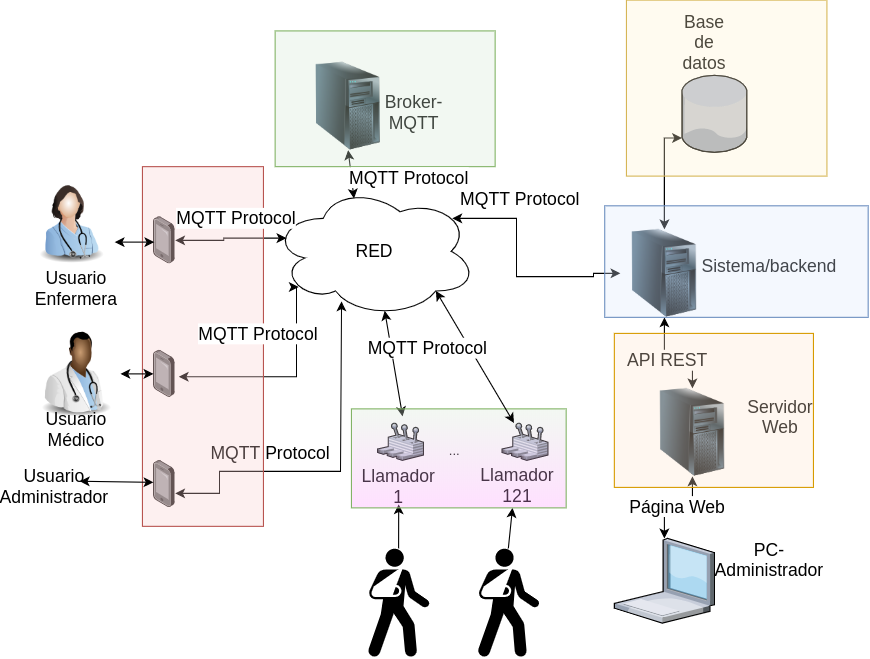

The diagram above was exported from draw.io. Its source (the exported page's mxGraphModel, read from the mxfile embedded in the PNG):
<mxGraphModel dx="1422" dy="748" grid="1" gridSize="10" guides="1" tooltips="1" connect="1" arrows="1" fold="1" page="1" pageScale="1.5" pageWidth="1169" pageHeight="826" background="none" math="0" shadow="0">
  <root>
    <mxCell id="0" style=";html=1;" />
    <mxCell id="1" style=";html=1;" parent="0" />
    <mxCell id="yLRMKMxMomiGkOQxpyzA-2" value="&lt;font style=&quot;font-size: 16px&quot;&gt;RED&lt;/font&gt;" style="ellipse;shape=cloud;whiteSpace=wrap;html=1;" parent="1" vertex="1">
      <mxGeometry x="727.88" y="240" width="186.12" height="120" as="geometry" />
    </mxCell>
    <mxCell id="yLRMKMxMomiGkOQxpyzA-3" value="" style="verticalLabelPosition=bottom;aspect=fixed;html=1;verticalAlign=top;strokeColor=none;align=center;outlineConnect=0;shape=mxgraph.citrix.database;" parent="1" vertex="1">
      <mxGeometry x="1100.5" y="140" width="59.5" height="70" as="geometry" />
    </mxCell>
    <mxCell id="yLRMKMxMomiGkOQxpyzA-30" style="edgeStyle=orthogonalEdgeStyle;rounded=0;orthogonalLoop=1;jettySize=auto;html=1;entryX=0.13;entryY=0.77;entryDx=0;entryDy=0;entryPerimeter=0;startArrow=classic;startFill=1;exitX=1.162;exitY=0.56;exitDx=0;exitDy=0;exitPerimeter=0;" parent="1" target="yLRMKMxMomiGkOQxpyzA-2" edge="1" source="yLRMKMxMomiGkOQxpyzA-63">
      <mxGeometry relative="1" as="geometry">
        <mxPoint x="495" y="490" as="sourcePoint" />
        <Array as="points">
          <mxPoint x="750" y="414" />
          <mxPoint x="750" y="332" />
        </Array>
      </mxGeometry>
    </mxCell>
    <mxCell id="yLRMKMxMomiGkOQxpyzA-25" style="edgeStyle=orthogonalEdgeStyle;rounded=0;orthogonalLoop=1;jettySize=auto;html=1;startArrow=classic;startFill=1;entryX=0.5;entryY=1;entryDx=0;entryDy=0;" parent="1" target="yLRMKMxMomiGkOQxpyzA-58" edge="1" source="yLRMKMxMomiGkOQxpyzA-57">
      <mxGeometry relative="1" as="geometry">
        <mxPoint x="1227.25" y="433" as="sourcePoint" />
        <mxPoint x="1234.5" y="373" as="targetPoint" />
      </mxGeometry>
    </mxCell>
    <mxCell id="yLRMKMxMomiGkOQxpyzA-20" style="edgeStyle=orthogonalEdgeStyle;rounded=0;orthogonalLoop=1;jettySize=auto;html=1;startArrow=classic;startFill=1;entryX=0.5;entryY=1;entryDx=0;entryDy=0;" parent="1" source="yLRMKMxMomiGkOQxpyzA-8" target="yLRMKMxMomiGkOQxpyzA-57" edge="1">
      <mxGeometry relative="1" as="geometry">
        <mxPoint x="1227.25" y="523" as="targetPoint" />
      </mxGeometry>
    </mxCell>
    <mxCell id="yLRMKMxMomiGkOQxpyzA-8" value="" style="verticalLabelPosition=bottom;aspect=fixed;html=1;verticalAlign=top;strokeColor=none;align=center;outlineConnect=0;shape=mxgraph.citrix.laptop_1;" parent="1" vertex="1">
      <mxGeometry x="1039" y="561" width="91" height="77" as="geometry" />
    </mxCell>
    <mxCell id="yLRMKMxMomiGkOQxpyzA-10" value="&lt;font style=&quot;font-size: 16px&quot;&gt;Base de datos&lt;/font&gt;" style="text;html=1;strokeColor=none;fillColor=none;align=center;verticalAlign=middle;whiteSpace=wrap;rounded=0;" parent="1" vertex="1">
      <mxGeometry x="1100.5" y="99.6" width="40" height="20" as="geometry" />
    </mxCell>
    <mxCell id="yLRMKMxMomiGkOQxpyzA-11" value="&lt;font style=&quot;font-size: 16px&quot;&gt;Servidor Web&lt;/font&gt;" style="text;html=1;strokeColor=none;fillColor=none;align=center;verticalAlign=middle;whiteSpace=wrap;rounded=0;" parent="1" vertex="1">
      <mxGeometry x="1170" y="440" width="40" height="20" as="geometry" />
    </mxCell>
    <mxCell id="yLRMKMxMomiGkOQxpyzA-12" value="&lt;font style=&quot;font-size: 16px&quot;&gt;PC-Administrador&lt;/font&gt;" style="text;html=1;strokeColor=none;fillColor=none;align=center;verticalAlign=middle;whiteSpace=wrap;rounded=0;" parent="1" vertex="1">
      <mxGeometry x="1160" y="570" width="40" height="20" as="geometry" />
    </mxCell>
    <mxCell id="yLRMKMxMomiGkOQxpyzA-13" value="&lt;font style=&quot;font-size: 16px&quot;&gt;Usuario Enfermera&lt;/font&gt;" style="text;html=1;strokeColor=none;fillColor=none;align=center;verticalAlign=middle;whiteSpace=wrap;rounded=0;" parent="1" vertex="1">
      <mxGeometry x="530" y="323" width="40" height="20" as="geometry" />
    </mxCell>
    <mxCell id="yLRMKMxMomiGkOQxpyzA-14" value="&lt;font style=&quot;font-size: 16px&quot;&gt;Usuario Médico&lt;/font&gt;" style="text;html=1;strokeColor=none;fillColor=none;align=center;verticalAlign=middle;whiteSpace=wrap;rounded=0;" parent="1" vertex="1">
      <mxGeometry x="530" y="451.4" width="40" height="20" as="geometry" />
    </mxCell>
    <mxCell id="yLRMKMxMomiGkOQxpyzA-15" value="&lt;font style=&quot;font-size: 16px&quot;&gt;Usuario Administrador&lt;/font&gt;" style="text;html=1;strokeColor=none;fillColor=none;align=center;verticalAlign=middle;whiteSpace=wrap;rounded=0;" parent="1" vertex="1">
      <mxGeometry x="510" y="503.00000000000006" width="40" height="20" as="geometry" />
    </mxCell>
    <mxCell id="yLRMKMxMomiGkOQxpyzA-26" style="edgeStyle=orthogonalEdgeStyle;rounded=0;orthogonalLoop=1;jettySize=auto;html=1;startArrow=classic;startFill=1;exitX=0.5;exitY=0;exitDx=0;exitDy=0;" parent="1" source="yLRMKMxMomiGkOQxpyzA-58" target="yLRMKMxMomiGkOQxpyzA-3" edge="1">
      <mxGeometry relative="1" as="geometry">
        <mxPoint x="1234.5" y="283" as="sourcePoint" />
        <Array as="points">
          <mxPoint x="1085" y="197" />
        </Array>
      </mxGeometry>
    </mxCell>
    <mxCell id="yLRMKMxMomiGkOQxpyzA-28" style="edgeStyle=orthogonalEdgeStyle;rounded=0;orthogonalLoop=1;jettySize=auto;html=1;startArrow=classic;startFill=1;entryX=0.88;entryY=0.25;entryDx=0;entryDy=0;entryPerimeter=0;exitX=0;exitY=0.5;exitDx=0;exitDy=0;" parent="1" source="yLRMKMxMomiGkOQxpyzA-58" target="yLRMKMxMomiGkOQxpyzA-2" edge="1">
      <mxGeometry relative="1" as="geometry">
        <mxPoint x="1194.5" y="275" as="sourcePoint" />
        <Array as="points">
          <mxPoint x="1020" y="320" />
          <mxPoint x="1020" y="323" />
          <mxPoint x="950" y="323" />
          <mxPoint x="950" y="270" />
        </Array>
      </mxGeometry>
    </mxCell>
    <mxCell id="yLRMKMxMomiGkOQxpyzA-27" value="&lt;font style=&quot;font-size: 16px&quot;&gt;Sistema/backend&lt;/font&gt;" style="text;html=1;strokeColor=none;fillColor=none;align=center;verticalAlign=middle;whiteSpace=wrap;rounded=0;" parent="1" vertex="1">
      <mxGeometry x="1160" y="303" width="40" height="20" as="geometry" />
    </mxCell>
    <mxCell id="yLRMKMxMomiGkOQxpyzA-33" style="edgeStyle=orthogonalEdgeStyle;rounded=0;orthogonalLoop=1;jettySize=auto;html=1;startArrow=classic;startFill=1;entryX=0.339;entryY=0.879;entryDx=0;entryDy=0;entryPerimeter=0;" parent="1" target="yLRMKMxMomiGkOQxpyzA-2" edge="1" source="yLRMKMxMomiGkOQxpyzA-64">
      <mxGeometry relative="1" as="geometry">
        <mxPoint x="590" y="520" as="sourcePoint" />
        <mxPoint x="833" y="409" as="targetPoint" />
        <Array as="points">
          <mxPoint x="680" y="520" />
          <mxPoint x="680" y="500" />
          <mxPoint x="790" y="500" />
          <mxPoint x="790" y="346" />
        </Array>
      </mxGeometry>
    </mxCell>
    <mxCell id="yLRMKMxMomiGkOQxpyzA-35" style="edgeStyle=orthogonalEdgeStyle;rounded=0;orthogonalLoop=1;jettySize=auto;html=1;startArrow=classic;startFill=1;entryX=0.07;entryY=0.4;entryDx=0;entryDy=0;entryPerimeter=0;" parent="1" target="yLRMKMxMomiGkOQxpyzA-2" edge="1" source="yLRMKMxMomiGkOQxpyzA-62">
      <mxGeometry relative="1" as="geometry">
        <mxPoint x="540" y="335" as="sourcePoint" />
        <mxPoint x="735.7024999999999" y="199.99999999999994" as="targetPoint" />
        <Array as="points" />
      </mxGeometry>
    </mxCell>
    <mxCell id="yLRMKMxMomiGkOQxpyzA-38" value="&lt;font style=&quot;font-size: 16px&quot;&gt;API REST&lt;/font&gt;" style="edgeLabel;html=1;align=center;verticalAlign=middle;resizable=0;points=[];" parent="1" vertex="1" connectable="0">
      <mxGeometry x="1141.13" y="400" as="geometry">
        <mxPoint x="-55" y="-2" as="offset" />
      </mxGeometry>
    </mxCell>
    <mxCell id="yLRMKMxMomiGkOQxpyzA-39" value="&lt;font style=&quot;font-size: 16px&quot;&gt;Página Web&lt;/font&gt;" style="edgeLabel;html=1;align=center;verticalAlign=middle;resizable=0;points=[];" parent="1" vertex="1" connectable="0">
      <mxGeometry x="1150" y="533.2" as="geometry">
        <mxPoint x="-55" y="-2" as="offset" />
      </mxGeometry>
    </mxCell>
    <mxCell id="yLRMKMxMomiGkOQxpyzA-56" value="" style="image;html=1;labelBackgroundColor=#ffffff;image=img/lib/clip_art/computers/Server_Tower_128x128.png" parent="1" vertex="1">
      <mxGeometry x="757" y="128" width="80" height="80" as="geometry" />
    </mxCell>
    <mxCell id="yLRMKMxMomiGkOQxpyzA-57" value="" style="image;html=1;labelBackgroundColor=#ffffff;image=img/lib/clip_art/computers/Server_Tower_128x128.png" parent="1" vertex="1">
      <mxGeometry x="1070" y="424.6" width="80" height="80" as="geometry" />
    </mxCell>
    <mxCell id="yLRMKMxMomiGkOQxpyzA-58" value="" style="image;html=1;labelBackgroundColor=#ffffff;image=img/lib/clip_art/computers/Server_Tower_128x128.png" parent="1" vertex="1">
      <mxGeometry x="1044.5" y="280" width="80" height="80" as="geometry" />
    </mxCell>
    <mxCell id="yLRMKMxMomiGkOQxpyzA-59" value="&lt;font style=&quot;font-size: 16px&quot;&gt;Broker-MQTT&lt;/font&gt;" style="text;html=1;strokeColor=none;fillColor=none;align=center;verticalAlign=middle;whiteSpace=wrap;rounded=0;" parent="1" vertex="1">
      <mxGeometry x="837" y="163" width="40" height="20" as="geometry" />
    </mxCell>
    <mxCell id="yLRMKMxMomiGkOQxpyzA-60" value="" style="endArrow=classic;startArrow=classic;html=1;exitX=0.4;exitY=0.1;exitDx=0;exitDy=0;exitPerimeter=0;entryX=0.5;entryY=1;entryDx=0;entryDy=0;" parent="1" source="yLRMKMxMomiGkOQxpyzA-2" target="yLRMKMxMomiGkOQxpyzA-56" edge="1">
      <mxGeometry width="50" height="50" relative="1" as="geometry">
        <mxPoint x="890" y="410" as="sourcePoint" />
        <mxPoint x="750" y="210" as="targetPoint" />
      </mxGeometry>
    </mxCell>
    <mxCell id="yLRMKMxMomiGkOQxpyzA-61" value="&lt;font style=&quot;font-size: 16px&quot;&gt;MQTT Protocol&lt;/font&gt;" style="edgeLabel;html=1;align=center;verticalAlign=middle;resizable=0;points=[];" parent="1" vertex="1" connectable="0">
      <mxGeometry x="730.6266666666666" y="481.4000000000001" as="geometry">
        <mxPoint x="-5" y="1" as="offset" />
      </mxGeometry>
    </mxCell>
    <mxCell id="yLRMKMxMomiGkOQxpyzA-62" value="" style="points=[];aspect=fixed;html=1;align=center;shadow=0;dashed=0;image;image=img/lib/allied_telesis/computer_and_terminals/Smartphone.svg;" parent="1" vertex="1">
      <mxGeometry x="620" y="268.4" width="19.8" height="43.199999999999996" as="geometry" />
    </mxCell>
    <mxCell id="yLRMKMxMomiGkOQxpyzA-63" value="" style="points=[];aspect=fixed;html=1;align=center;shadow=0;dashed=0;image;image=img/lib/allied_telesis/computer_and_terminals/Smartphone.svg;" parent="1" vertex="1">
      <mxGeometry x="620" y="389.8" width="19.8" height="43.199999999999996" as="geometry" />
    </mxCell>
    <mxCell id="yLRMKMxMomiGkOQxpyzA-64" value="" style="points=[];aspect=fixed;html=1;align=center;shadow=0;dashed=0;image;image=img/lib/allied_telesis/computer_and_terminals/Smartphone.svg;" parent="1" vertex="1">
      <mxGeometry x="620" y="490" width="19.8" height="43.199999999999996" as="geometry" />
    </mxCell>
    <mxCell id="yLRMKMxMomiGkOQxpyzA-66" value="" style="rounded=0;whiteSpace=wrap;html=1;fillOpacity=30;fillColor=#f8cecc;strokeColor=#b85450;" parent="1" vertex="1">
      <mxGeometry x="610" y="223" width="110" height="327" as="geometry" />
    </mxCell>
    <mxCell id="yLRMKMxMomiGkOQxpyzA-67" value="" style="rounded=0;whiteSpace=wrap;html=1;fillOpacity=30;fillColor=#fff2cc;strokeColor=#d6b656;" parent="1" vertex="1">
      <mxGeometry x="1050" y="71.6" width="182.25" height="160" as="geometry" />
    </mxCell>
    <mxCell id="yLRMKMxMomiGkOQxpyzA-68" value="" style="rounded=0;whiteSpace=wrap;html=1;fillOpacity=30;fillColor=#dae8fc;strokeColor=#6c8ebf;" parent="1" vertex="1">
      <mxGeometry x="1030.25" y="258.6" width="239.5" height="101.4" as="geometry" />
    </mxCell>
    <mxCell id="yLRMKMxMomiGkOQxpyzA-69" value="" style="rounded=0;whiteSpace=wrap;html=1;fillOpacity=30;fillColor=#ffe6cc;strokeColor=#d79b00;" parent="1" vertex="1">
      <mxGeometry x="1039" y="374.6" width="181" height="140" as="geometry" />
    </mxCell>
    <mxCell id="yLRMKMxMomiGkOQxpyzA-70" value="" style="verticalLabelPosition=bottom;aspect=fixed;html=1;verticalAlign=top;strokeColor=none;align=center;outlineConnect=0;shape=mxgraph.citrix.user_control;" parent="1" vertex="1">
      <mxGeometry x="823.82" y="456.00000000000006" width="41.69" height="34" as="geometry" />
    </mxCell>
    <mxCell id="yLRMKMxMomiGkOQxpyzA-71" value="" style="endArrow=classic;startArrow=classic;html=1;entryX=0.55;entryY=0.95;entryDx=0;entryDy=0;entryPerimeter=0;exitX=0.544;exitY=-0.176;exitDx=0;exitDy=0;exitPerimeter=0;" parent="1" source="yLRMKMxMomiGkOQxpyzA-70" target="yLRMKMxMomiGkOQxpyzA-2" edge="1">
      <mxGeometry width="50" height="50" relative="1" as="geometry">
        <mxPoint x="630" y="480" as="sourcePoint" />
        <mxPoint x="680" y="430" as="targetPoint" />
      </mxGeometry>
    </mxCell>
    <mxCell id="yLRMKMxMomiGkOQxpyzA-72" value="" style="verticalLabelPosition=bottom;aspect=fixed;html=1;verticalAlign=top;strokeColor=none;align=center;outlineConnect=0;shape=mxgraph.citrix.user_control;" parent="1" vertex="1">
      <mxGeometry x="936.94" y="456" width="41.69" height="34" as="geometry" />
    </mxCell>
    <mxCell id="yLRMKMxMomiGkOQxpyzA-76" value="" style="rounded=0;whiteSpace=wrap;html=1;fillOpacity=30;fillColor=#d5e8d4;strokeColor=#82b366;" parent="1" vertex="1">
      <mxGeometry x="730.63" y="99.60000000000002" width="200" height="123.4" as="geometry" />
    </mxCell>
    <mxCell id="yLRMKMxMomiGkOQxpyzA-77" value="&lt;font style=&quot;font-size: 16px&quot;&gt;Llamador 1&lt;/font&gt;" style="text;html=1;strokeColor=none;fillColor=none;align=center;verticalAlign=middle;whiteSpace=wrap;rounded=0;" parent="1" vertex="1">
      <mxGeometry x="820" y="503" width="45.51" height="20" as="geometry" />
    </mxCell>
    <mxCell id="yLRMKMxMomiGkOQxpyzA-78" value="&lt;font style=&quot;font-size: 16px&quot;&gt;Llamador 121&lt;/font&gt;" style="text;html=1;strokeColor=none;fillColor=none;align=center;verticalAlign=middle;whiteSpace=wrap;rounded=0;" parent="1" vertex="1">
      <mxGeometry x="930.63" y="501.6" width="40" height="20" as="geometry" />
    </mxCell>
    <mxCell id="yLRMKMxMomiGkOQxpyzA-79" value="..." style="text;html=1;strokeColor=none;fillColor=none;align=center;verticalAlign=middle;whiteSpace=wrap;rounded=0;" parent="1" vertex="1">
      <mxGeometry x="874" y="471.4" width="40" height="20" as="geometry" />
    </mxCell>
    <mxCell id="yLRMKMxMomiGkOQxpyzA-81" value="" style="shape=mxgraph.signs.healthcare.out_patient;html=1;fillColor=#000000;strokeColor=none;verticalLabelPosition=bottom;verticalAlign=top;align=center;" parent="1" vertex="1">
      <mxGeometry x="814.76" y="570" width="56" height="99" as="geometry" />
    </mxCell>
    <mxCell id="yLRMKMxMomiGkOQxpyzA-82" value="" style="shape=mxgraph.signs.healthcare.out_patient;html=1;fillColor=#000000;strokeColor=none;verticalLabelPosition=bottom;verticalAlign=top;align=center;" parent="1" vertex="1">
      <mxGeometry x="914.63" y="570" width="56" height="99" as="geometry" />
    </mxCell>
    <mxCell id="yLRMKMxMomiGkOQxpyzA-83" value="" style="endArrow=classic;html=1;entryX=0.22;entryY=0.964;entryDx=0;entryDy=0;entryPerimeter=0;" parent="1" source="yLRMKMxMomiGkOQxpyzA-81" target="yLRMKMxMomiGkOQxpyzA-80" edge="1">
      <mxGeometry width="50" height="50" relative="1" as="geometry">
        <mxPoint x="880" y="690" as="sourcePoint" />
        <mxPoint x="843" y="560" as="targetPoint" />
      </mxGeometry>
    </mxCell>
    <mxCell id="yLRMKMxMomiGkOQxpyzA-84" value="" style="endArrow=classic;html=1;entryX=0.75;entryY=1;entryDx=0;entryDy=0;exitX=0.5;exitY=0;exitDx=0;exitDy=0;exitPerimeter=0;" parent="1" edge="1" target="yLRMKMxMomiGkOQxpyzA-80" source="yLRMKMxMomiGkOQxpyzA-82">
      <mxGeometry width="50" height="50" relative="1" as="geometry">
        <mxPoint x="980.2684931506849" y="790" as="sourcePoint" />
        <mxPoint x="980.0000000000002" y="730" as="targetPoint" />
      </mxGeometry>
    </mxCell>
    <mxCell id="yLRMKMxMomiGkOQxpyzA-85" value="" style="image;html=1;labelBackgroundColor=#ffffff;image=img/lib/clip_art/people/Nurse_Woman_128x128.png;gradientColor=#FF99FF;" parent="1" vertex="1">
      <mxGeometry x="504.8" y="231.6" width="80" height="80" as="geometry" />
    </mxCell>
    <mxCell id="yLRMKMxMomiGkOQxpyzA-86" value="" style="image;html=1;labelBackgroundColor=#ffffff;image=img/lib/clip_art/people/Doctor_Man_Black_128x128.png;gradientColor=#FF99FF;" parent="1" vertex="1">
      <mxGeometry x="510" y="371.4" width="80" height="80" as="geometry" />
    </mxCell>
    <mxCell id="yLRMKMxMomiGkOQxpyzA-87" value="" style="endArrow=classic;startArrow=classic;html=1;exitX=1;exitY=0.75;exitDx=0;exitDy=0;entryX=0.038;entryY=0.537;entryDx=0;entryDy=0;entryPerimeter=0;" parent="1" source="yLRMKMxMomiGkOQxpyzA-85" edge="1" target="yLRMKMxMomiGkOQxpyzA-62">
      <mxGeometry width="50" height="50" relative="1" as="geometry">
        <mxPoint x="880" y="530" as="sourcePoint" />
        <mxPoint x="500" y="330" as="targetPoint" />
      </mxGeometry>
    </mxCell>
    <mxCell id="yLRMKMxMomiGkOQxpyzA-88" value="" style="endArrow=classic;startArrow=classic;html=1;exitX=1;exitY=0.5;exitDx=0;exitDy=0;" parent="1" edge="1" target="yLRMKMxMomiGkOQxpyzA-63" source="yLRMKMxMomiGkOQxpyzA-86">
      <mxGeometry width="50" height="50" relative="1" as="geometry">
        <mxPoint x="530" y="411.15999999999997" as="sourcePoint" />
        <mxPoint x="610" y="411.15999999999997" as="targetPoint" />
      </mxGeometry>
    </mxCell>
    <mxCell id="XXeqVjGDEE-zoM-Bl3XW-3" value="" style="endArrow=classic;startArrow=classic;html=1;entryX=0;entryY=0.463;entryDx=0;entryDy=0;entryPerimeter=0;exitX=1.075;exitY=0.3;exitDx=0;exitDy=0;exitPerimeter=0;" edge="1" parent="1" source="yLRMKMxMomiGkOQxpyzA-15" target="yLRMKMxMomiGkOQxpyzA-64">
      <mxGeometry width="50" height="50" relative="1" as="geometry">
        <mxPoint x="600" y="421.4" as="sourcePoint" />
        <mxPoint x="630" y="421.4" as="targetPoint" />
      </mxGeometry>
    </mxCell>
    <mxCell id="yLRMKMxMomiGkOQxpyzA-80" value="" style="rounded=0;whiteSpace=wrap;html=1;fillOpacity=30;fillColor=#d5e8d4;strokeColor=#82b366;gradientColor=#FF99FF;" parent="1" vertex="1">
      <mxGeometry x="800" y="443.2" width="195.2" height="90" as="geometry" />
    </mxCell>
    <mxCell id="XXeqVjGDEE-zoM-Bl3XW-4" value="" style="endArrow=classic;startArrow=classic;html=1;entryX=0.8;entryY=0.8;entryDx=0;entryDy=0;entryPerimeter=0;" edge="1" parent="1" source="yLRMKMxMomiGkOQxpyzA-72" target="yLRMKMxMomiGkOQxpyzA-2">
      <mxGeometry width="50" height="50" relative="1" as="geometry">
        <mxPoint x="949.7181897810219" y="456" as="sourcePoint" />
        <mxPoint x="958" y="360" as="targetPoint" />
      </mxGeometry>
    </mxCell>
    <mxCell id="XXeqVjGDEE-zoM-Bl3XW-10" value="&lt;font style=&quot;font-size: 16px&quot;&gt;MQTT Protocol&lt;/font&gt;" style="edgeLabel;html=1;align=center;verticalAlign=middle;resizable=0;points=[];" vertex="1" connectable="0" parent="1">
      <mxGeometry x="957.7866666666665" y="250.0000000000001" as="geometry">
        <mxPoint x="-5" y="1" as="offset" />
      </mxGeometry>
    </mxCell>
    <mxCell id="XXeqVjGDEE-zoM-Bl3XW-15" value="&lt;font style=&quot;font-size: 16px&quot;&gt;MQTT Protocol&lt;/font&gt;" style="edgeLabel;html=1;align=center;verticalAlign=middle;resizable=0;points=[];" vertex="1" connectable="0" parent="1">
      <mxGeometry x="719.9966666666666" y="373.4000000000001" as="geometry">
        <mxPoint x="-5" y="1" as="offset" />
      </mxGeometry>
    </mxCell>
    <mxCell id="XXeqVjGDEE-zoM-Bl3XW-16" value="&lt;font style=&quot;font-size: 16px&quot;&gt;MQTT Protocol&lt;/font&gt;" style="edgeLabel;html=1;align=center;verticalAlign=middle;resizable=0;points=[];" vertex="1" connectable="0" parent="1">
      <mxGeometry x="856.9966666666666" y="231.6000000000001" as="geometry">
        <mxPoint x="-5" y="1" as="offset" />
      </mxGeometry>
    </mxCell>
    <mxCell id="XXeqVjGDEE-zoM-Bl3XW-17" value="&lt;font style=&quot;font-size: 16px&quot;&gt;MQTT Protocol&lt;/font&gt;" style="edgeLabel;html=1;align=center;verticalAlign=middle;resizable=0;points=[];" vertex="1" connectable="0" parent="1">
      <mxGeometry x="699.9966666666664" y="268.4000000000001" as="geometry">
        <mxPoint x="-5" y="1" as="offset" />
      </mxGeometry>
    </mxCell>
    <mxCell id="XXeqVjGDEE-zoM-Bl3XW-18" value="&lt;font style=&quot;font-size: 16px&quot;&gt;MQTT Protocol&lt;/font&gt;" style="edgeLabel;html=1;align=center;verticalAlign=middle;resizable=0;points=[];" vertex="1" connectable="0" parent="1">
      <mxGeometry x="873.9966666666666" y="386.5000000000001" as="geometry">
        <mxPoint x="-5" y="1" as="offset" />
      </mxGeometry>
    </mxCell>
  </root>
</mxGraphModel>